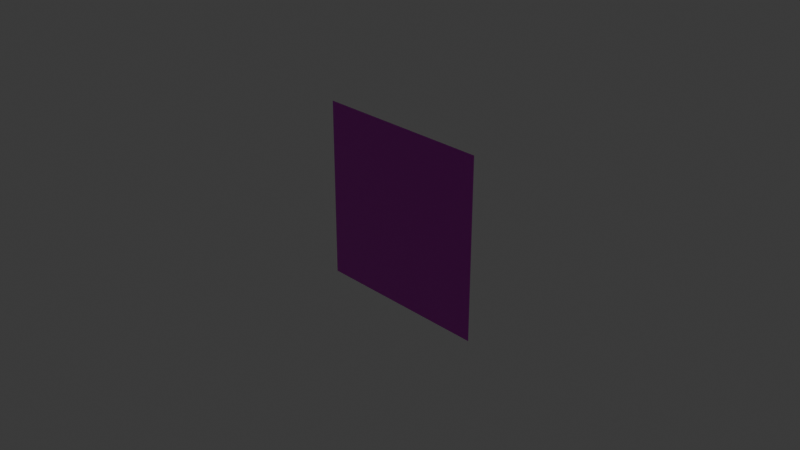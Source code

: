 # Source: bricks.blend  (saved by Blender 4.1.24; exported with 4.5.12 LTS)
import bpy
from mathutils import Matrix  # noqa: F401  (used for matrix-valued properties, if any)

bpy.ops.wm.read_factory_settings(use_empty=True)
scene = bpy.context.scene
scene.name = 'Scene'

# ---- collections
col_collection = bpy.data.collections.new('Collection'); scene.collection.children.link(col_collection)

# ---- images (referenced by path relative to the original .blend; pixels are not part of the script)
import os
ASSET_DIR = os.environ.get("B2B_ASSET_DIR", "")  # directory of the original .blend (textures are referenced by path, not embedded)
HERE = os.path.dirname(os.path.abspath(__file__))  # packed textures are extracted next to this script under _unpacked/

def load_image(name, relpath, width, height, colorspace="sRGB"):
    """Load a texture the original file referenced (path relative to the .blend, or extracted next to this script)."""
    p = next((c for c in (os.path.join(HERE, relpath), os.path.join(ASSET_DIR, relpath)) if relpath and os.path.exists(c)), "")
    if p:
        img = bpy.data.images.load(p, check_existing=True)
        img.name = name
    else:  # same state as the original file: an image datablock whose file is absent (Cycles renders it pink)
        img = bpy.data.images.new(name, width, height)
        img.source = "FILE"
        img.filepath = "//" + (relpath or name)
    img.colorspace_settings.name = colorspace
    return img
img_albedo_jpg = load_image('albedo.jpg', 'albedo.jpg', 1024, 1024, 'sRGB')
img_normals_jpg = load_image('normals.jpg', 'normals.jpg', 1024, 1024, 'sRGB')
img_bump_jpg = load_image('bump.jpg', 'bump.jpg', 1024, 1024, 'Non-Color')

# ---- materials (node trees are filled in below, after node groups)
mat_wallmaterial = bpy.data.materials.new('WallMaterial')
mat_wallmaterial.use_transparent_shadow = False

# ---- material node trees
mat_wallmaterial.use_nodes = True; mat_wallmaterial.node_tree.nodes.clear()
_N = mat_wallmaterial.node_tree.nodes; _L = mat_wallmaterial.node_tree.links
n0 = _N.new('ShaderNodeBsdfPrincipled'); n0.name = 'Principled BSDF'; n0.location = (-72, 280)
n1 = _N.new('ShaderNodeOutputMaterial'); n1.name = 'Material Output'; n1.location = (371, 284)
n2 = _N.new('ShaderNodeTexImage'); n2.name = 'Image Texture'; n2.location = (-452, 282)
n2.image = img_albedo_jpg
n3 = _N.new('ShaderNodeTexImage'); n3.name = 'Image Texture.001'; n3.location = (-771, -29)
n3.image = img_normals_jpg
n4 = _N.new('ShaderNodeNormalMap'); n4.name = 'Normal Map'; n4.location = (-417, -29)
n5 = _N.new('ShaderNodeTexImage'); n5.name = 'Image Texture.002'; n5.location = (-271, -288)
n5.image = img_bump_jpg
n6 = _N.new('ShaderNodeDisplacement'); n6.name = 'Displacement'; n6.location = (140, -223)
n6.inputs[2].default_value = 1.0
_L.new(n0.outputs[0], n1.inputs[0])
_L.new(n2.outputs[0], n0.inputs[0])
_L.new(n3.outputs[0], n4.inputs[1])
_L.new(n4.outputs[0], n0.inputs[5])
_L.new(n5.outputs[0], n6.inputs[0])
_L.new(n6.outputs[0], n1.inputs[2])
n1.is_active_output = True

# ---- world
world_world = bpy.data.worlds.new('World'); scene.world = world_world
world_world.use_nodes = True; world_world.node_tree.nodes.clear()
_N = world_world.node_tree.nodes; _L = world_world.node_tree.links
n0 = _N.new('ShaderNodeOutputWorld'); n0.name = 'World Output'; n0.location = (300, 300)
n1 = _N.new('ShaderNodeBackground'); n1.name = 'Background'; n1.location = (10, 300)
n1.inputs[0].default_value = (0.05088, 0.05088, 0.05088, 1.0)
_L.new(n1.outputs[0], n0.inputs[0])
n0.is_active_output = True
world_world.color = (0.05088, 0.05088, 0.05088)
world_world.use_sun_shadow = False
world_world.sun_shadow_jitter_overblur = 0.0

# ---- cameras
cam_camera = bpy.data.cameras.new('Camera')
cam_camera.clip_end = 100.0
cam_camera.ortho_scale = 7.314

# ---- lights
light_light = bpy.data.lights.new('Light', 'POINT')
light_light.transmission_factor = 0.0
light_light.energy = 1000.0
light_light.shadow_soft_size = 0.1
light_light.shadow_maximum_resolution = 0.006
light_light.use_absolute_resolution = True

# ---- meshes
me_plane = bpy.data.meshes.new('Plane')
me_plane.from_pydata([(-1.0, -1.0, 0.0), (1.0, -1.0, 0.0), (-1.0, 1.0, 0.0), (1.0, 1.0, 0.0)], [], [(0, 1, 3, 2)])
_uv = me_plane.uv_layers.new(name='UVMap')
_uv.uv.foreach_set('vector', [0.0, 0.0, 1.0, 0.0, 1.0, 1.0, 0.0, 1.0])
_ca = me_plane.color_attributes.new('Attribute', 'BYTE_COLOR', 'CORNER')
_ca.data.foreach_set('color', [1.0, 1.0, 1.0, 1.0, 1.0, 1.0, 1.0, 1.0, 1.0, 1.0, 1.0, 1.0, 1.0, 1.0, 1.0, 1.0])
me_plane.materials.append(mat_wallmaterial)
me_plane.update()

# ---- objects
ob_light = bpy.data.objects.new('Light', light_light)
ob_camera = bpy.data.objects.new('Camera', cam_camera)
ob_plane = bpy.data.objects.new('Plane', me_plane)

# ---- transforms, parenting, visibility, modifiers, constraints
ob_light.location = (4.076, 1.005, 5.904)
ob_light.rotation_euler = (0.6503, 0.05522, 1.866)
ob_light.lock_rotations_4d = False
ob_light.empty_display_type = 'ARROWS'
ob_light.color = (0.0, 0.0, 0.0, 0.0)
ob_light.lineart.crease_threshold = 0.0
ob_camera.location = (7.359, -6.926, 4.958)
ob_camera.rotation_euler = (1.109, 0.0, 0.8149)
ob_camera.lock_rotations_4d = False
ob_camera.empty_display_type = 'ARROWS'
ob_camera.color = (0.0, 0.0, 0.0, 0.0)
ob_camera.display_type = 'WIRE'
ob_camera.lineart.crease_threshold = 0.0
ob_plane.location = (0.0, 0.0, 0.0)
ob_plane.rotation_euler = (-1.571, 0.0, 0.0)
_m = ob_plane.modifiers.new('Subdivision', 'SUBSURF')
_m.subdivision_type = 'SIMPLE'
_m.levels = 5
_m.show_only_control_edges = False

# ---- collection membership
col_collection.objects.link(ob_light)
col_collection.objects.link(ob_camera)
col_collection.objects.link(ob_plane)

# ---- scene / render settings (as saved in the file)
scene.camera = ob_camera
scene.frame_start = 1; scene.frame_end = 250; scene.frame_set(1)
scene.render.engine = 'BLENDER_EEVEE_NEXT'
scene.cycles.sampling_pattern = 'TABULATED_SOBOL'
scene.eevee.ray_tracing_options.trace_max_roughness = 0.0
bpy.context.view_layer.update()
